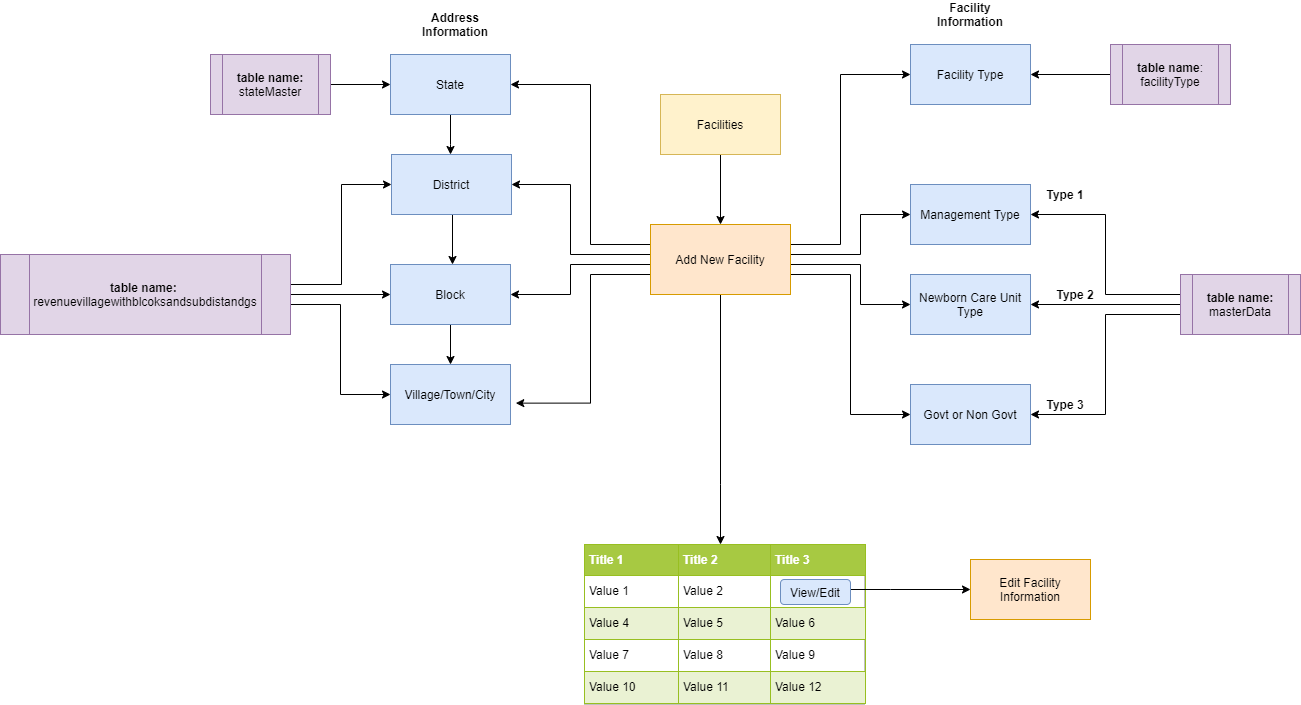

The diagram above was exported from draw.io. Its source (the exported page's mxGraphModel, read from the mxfile embedded in the PNG):
<mxGraphModel dx="1609" dy="469" grid="1" gridSize="10" guides="1" tooltips="1" connect="1" arrows="1" fold="1" page="1" pageScale="1" pageWidth="827" pageHeight="1169" math="0" shadow="0">
  <root>
    <mxCell id="WIyWlLk6GJQsqaUBKTNV-0" />
    <mxCell id="WIyWlLk6GJQsqaUBKTNV-1" parent="WIyWlLk6GJQsqaUBKTNV-0" />
    <mxCell id="gdciwmWr3JQBQuKcGvfT-18" style="edgeStyle=orthogonalEdgeStyle;rounded=0;orthogonalLoop=1;jettySize=auto;html=1;entryX=0;entryY=0.5;entryDx=0;entryDy=0;" parent="WIyWlLk6GJQsqaUBKTNV-1" source="gdciwmWr3JQBQuKcGvfT-0" target="gdciwmWr3JQBQuKcGvfT-5" edge="1">
      <mxGeometry relative="1" as="geometry">
        <Array as="points">
          <mxPoint x="540" y="280" />
          <mxPoint x="540" y="420" />
        </Array>
      </mxGeometry>
    </mxCell>
    <mxCell id="gdciwmWr3JQBQuKcGvfT-22" style="edgeStyle=orthogonalEdgeStyle;rounded=0;orthogonalLoop=1;jettySize=auto;html=1;entryX=0;entryY=0.5;entryDx=0;entryDy=0;" parent="WIyWlLk6GJQsqaUBKTNV-1" source="gdciwmWr3JQBQuKcGvfT-0" target="gdciwmWr3JQBQuKcGvfT-2" edge="1">
      <mxGeometry relative="1" as="geometry">
        <Array as="points">
          <mxPoint x="530" y="250" />
          <mxPoint x="530" y="80" />
        </Array>
      </mxGeometry>
    </mxCell>
    <mxCell id="gdciwmWr3JQBQuKcGvfT-23" style="edgeStyle=orthogonalEdgeStyle;rounded=0;orthogonalLoop=1;jettySize=auto;html=1;entryX=1;entryY=0.5;entryDx=0;entryDy=0;" parent="WIyWlLk6GJQsqaUBKTNV-1" source="gdciwmWr3JQBQuKcGvfT-0" target="gdciwmWr3JQBQuKcGvfT-6" edge="1">
      <mxGeometry relative="1" as="geometry">
        <Array as="points">
          <mxPoint x="280" y="250" />
          <mxPoint x="280" y="90" />
        </Array>
      </mxGeometry>
    </mxCell>
    <mxCell id="gdciwmWr3JQBQuKcGvfT-24" style="edgeStyle=orthogonalEdgeStyle;rounded=0;orthogonalLoop=1;jettySize=auto;html=1;entryX=1;entryY=0.5;entryDx=0;entryDy=0;" parent="WIyWlLk6GJQsqaUBKTNV-1" source="gdciwmWr3JQBQuKcGvfT-0" target="gdciwmWr3JQBQuKcGvfT-7" edge="1">
      <mxGeometry relative="1" as="geometry">
        <mxPoint x="220" y="190" as="targetPoint" />
        <Array as="points">
          <mxPoint x="260" y="260" />
          <mxPoint x="260" y="190" />
        </Array>
      </mxGeometry>
    </mxCell>
    <mxCell id="gdciwmWr3JQBQuKcGvfT-26" style="edgeStyle=orthogonalEdgeStyle;rounded=0;orthogonalLoop=1;jettySize=auto;html=1;entryX=1.044;entryY=0.644;entryDx=0;entryDy=0;entryPerimeter=0;" parent="WIyWlLk6GJQsqaUBKTNV-1" source="gdciwmWr3JQBQuKcGvfT-0" target="gdciwmWr3JQBQuKcGvfT-10" edge="1">
      <mxGeometry relative="1" as="geometry">
        <mxPoint x="210" y="400" as="targetPoint" />
        <Array as="points">
          <mxPoint x="280" y="280" />
          <mxPoint x="280" y="409" />
        </Array>
      </mxGeometry>
    </mxCell>
    <mxCell id="gdciwmWr3JQBQuKcGvfT-28" style="edgeStyle=orthogonalEdgeStyle;rounded=0;orthogonalLoop=1;jettySize=auto;html=1;entryX=1;entryY=0.5;entryDx=0;entryDy=0;" parent="WIyWlLk6GJQsqaUBKTNV-1" source="gdciwmWr3JQBQuKcGvfT-0" target="gdciwmWr3JQBQuKcGvfT-8" edge="1">
      <mxGeometry relative="1" as="geometry">
        <Array as="points">
          <mxPoint x="260" y="270" />
          <mxPoint x="260" y="300" />
        </Array>
      </mxGeometry>
    </mxCell>
    <mxCell id="gdciwmWr3JQBQuKcGvfT-39" style="edgeStyle=orthogonalEdgeStyle;rounded=0;orthogonalLoop=1;jettySize=auto;html=1;" parent="WIyWlLk6GJQsqaUBKTNV-1" source="gdciwmWr3JQBQuKcGvfT-0" edge="1">
      <mxGeometry relative="1" as="geometry">
        <mxPoint x="410" y="550" as="targetPoint" />
        <Array as="points">
          <mxPoint x="410" y="490" />
          <mxPoint x="410" y="490" />
        </Array>
      </mxGeometry>
    </mxCell>
    <mxCell id="QuNJCzrbC2U9yx7Bgdhn-0" style="edgeStyle=orthogonalEdgeStyle;rounded=0;orthogonalLoop=1;jettySize=auto;html=1;entryX=0;entryY=0.5;entryDx=0;entryDy=0;" edge="1" parent="WIyWlLk6GJQsqaUBKTNV-1" source="gdciwmWr3JQBQuKcGvfT-0" target="gdciwmWr3JQBQuKcGvfT-4">
      <mxGeometry relative="1" as="geometry">
        <Array as="points">
          <mxPoint x="550" y="260" />
          <mxPoint x="550" y="220" />
        </Array>
      </mxGeometry>
    </mxCell>
    <mxCell id="QuNJCzrbC2U9yx7Bgdhn-1" style="edgeStyle=orthogonalEdgeStyle;rounded=0;orthogonalLoop=1;jettySize=auto;html=1;" edge="1" parent="WIyWlLk6GJQsqaUBKTNV-1" source="gdciwmWr3JQBQuKcGvfT-0" target="gdciwmWr3JQBQuKcGvfT-3">
      <mxGeometry relative="1" as="geometry">
        <Array as="points">
          <mxPoint x="550" y="270" />
          <mxPoint x="550" y="310" />
        </Array>
      </mxGeometry>
    </mxCell>
    <mxCell id="gdciwmWr3JQBQuKcGvfT-0" value="Add New Facility" style="rounded=0;whiteSpace=wrap;html=1;fillColor=#ffe6cc;strokeColor=#d79b00;" parent="WIyWlLk6GJQsqaUBKTNV-1" vertex="1">
      <mxGeometry x="340" y="230" width="140" height="70" as="geometry" />
    </mxCell>
    <mxCell id="gdciwmWr3JQBQuKcGvfT-14" style="edgeStyle=orthogonalEdgeStyle;rounded=0;orthogonalLoop=1;jettySize=auto;html=1;exitX=0.5;exitY=1;exitDx=0;exitDy=0;entryX=0.5;entryY=0;entryDx=0;entryDy=0;" parent="WIyWlLk6GJQsqaUBKTNV-1" source="gdciwmWr3JQBQuKcGvfT-1" target="gdciwmWr3JQBQuKcGvfT-0" edge="1">
      <mxGeometry relative="1" as="geometry" />
    </mxCell>
    <mxCell id="gdciwmWr3JQBQuKcGvfT-1" value="Facilities" style="rounded=0;whiteSpace=wrap;html=1;fillColor=#fff2cc;strokeColor=#d6b656;" parent="WIyWlLk6GJQsqaUBKTNV-1" vertex="1">
      <mxGeometry x="350" y="100" width="120" height="60" as="geometry" />
    </mxCell>
    <mxCell id="gdciwmWr3JQBQuKcGvfT-2" value="Facility Type" style="rounded=0;whiteSpace=wrap;html=1;fillColor=#dae8fc;strokeColor=#6c8ebf;" parent="WIyWlLk6GJQsqaUBKTNV-1" vertex="1">
      <mxGeometry x="600" y="50" width="120" height="60" as="geometry" />
    </mxCell>
    <mxCell id="gdciwmWr3JQBQuKcGvfT-3" value="Newborn Care Unit Type" style="rounded=0;whiteSpace=wrap;html=1;fillColor=#dae8fc;strokeColor=#6c8ebf;" parent="WIyWlLk6GJQsqaUBKTNV-1" vertex="1">
      <mxGeometry x="600" y="280" width="120" height="60" as="geometry" />
    </mxCell>
    <mxCell id="gdciwmWr3JQBQuKcGvfT-4" value="Management Type" style="rounded=0;whiteSpace=wrap;html=1;fillColor=#dae8fc;strokeColor=#6c8ebf;" parent="WIyWlLk6GJQsqaUBKTNV-1" vertex="1">
      <mxGeometry x="600" y="190" width="120" height="60" as="geometry" />
    </mxCell>
    <mxCell id="gdciwmWr3JQBQuKcGvfT-5" value="Govt or Non Govt" style="rounded=0;whiteSpace=wrap;html=1;fillColor=#dae8fc;strokeColor=#6c8ebf;" parent="WIyWlLk6GJQsqaUBKTNV-1" vertex="1">
      <mxGeometry x="600" y="390" width="120" height="60" as="geometry" />
    </mxCell>
    <mxCell id="gdciwmWr3JQBQuKcGvfT-47" value="" style="edgeStyle=orthogonalEdgeStyle;rounded=0;orthogonalLoop=1;jettySize=auto;html=1;" parent="WIyWlLk6GJQsqaUBKTNV-1" source="gdciwmWr3JQBQuKcGvfT-6" target="gdciwmWr3JQBQuKcGvfT-7" edge="1">
      <mxGeometry relative="1" as="geometry">
        <Array as="points">
          <mxPoint x="140" y="150" />
          <mxPoint x="140" y="150" />
        </Array>
      </mxGeometry>
    </mxCell>
    <mxCell id="gdciwmWr3JQBQuKcGvfT-6" value="State" style="rounded=0;whiteSpace=wrap;html=1;fillColor=#dae8fc;strokeColor=#6c8ebf;" parent="WIyWlLk6GJQsqaUBKTNV-1" vertex="1">
      <mxGeometry x="80" y="60" width="120" height="60" as="geometry" />
    </mxCell>
    <mxCell id="gdciwmWr3JQBQuKcGvfT-48" style="edgeStyle=orthogonalEdgeStyle;rounded=0;orthogonalLoop=1;jettySize=auto;html=1;exitX=0.5;exitY=1;exitDx=0;exitDy=0;entryX=0.5;entryY=0;entryDx=0;entryDy=0;" parent="WIyWlLk6GJQsqaUBKTNV-1" edge="1">
      <mxGeometry relative="1" as="geometry">
        <mxPoint x="142" y="270" as="targetPoint" />
        <mxPoint x="143" y="220" as="sourcePoint" />
        <Array as="points">
          <mxPoint x="142" y="220" />
        </Array>
      </mxGeometry>
    </mxCell>
    <mxCell id="gdciwmWr3JQBQuKcGvfT-7" value="District" style="rounded=0;whiteSpace=wrap;html=1;fillColor=#dae8fc;strokeColor=#6c8ebf;" parent="WIyWlLk6GJQsqaUBKTNV-1" vertex="1">
      <mxGeometry x="81" y="160" width="120" height="60" as="geometry" />
    </mxCell>
    <mxCell id="gdciwmWr3JQBQuKcGvfT-49" style="edgeStyle=orthogonalEdgeStyle;rounded=0;orthogonalLoop=1;jettySize=auto;html=1;entryX=0.5;entryY=0;entryDx=0;entryDy=0;" parent="WIyWlLk6GJQsqaUBKTNV-1" source="gdciwmWr3JQBQuKcGvfT-8" target="gdciwmWr3JQBQuKcGvfT-10" edge="1">
      <mxGeometry relative="1" as="geometry" />
    </mxCell>
    <mxCell id="gdciwmWr3JQBQuKcGvfT-8" value="Block" style="rounded=0;whiteSpace=wrap;html=1;fillColor=#dae8fc;strokeColor=#6c8ebf;" parent="WIyWlLk6GJQsqaUBKTNV-1" vertex="1">
      <mxGeometry x="80" y="270" width="120" height="60" as="geometry" />
    </mxCell>
    <mxCell id="gdciwmWr3JQBQuKcGvfT-10" value="Village/Town/City" style="rounded=0;whiteSpace=wrap;html=1;fillColor=#dae8fc;strokeColor=#6c8ebf;" parent="WIyWlLk6GJQsqaUBKTNV-1" vertex="1">
      <mxGeometry x="80" y="370" width="120" height="60" as="geometry" />
    </mxCell>
    <mxCell id="gdciwmWr3JQBQuKcGvfT-37" value="&lt;table border=&quot;1&quot; width=&quot;100%&quot; cellpadding=&quot;4&quot; style=&quot;width: 100% ; height: 100% ; border-collapse: collapse&quot;&gt;&lt;tbody&gt;&lt;tr style=&quot;background-color: #a7c942 ; color: #ffffff ; border: 1px solid #98bf21&quot;&gt;&lt;th align=&quot;left&quot;&gt;Title 1&lt;/th&gt;&lt;th align=&quot;left&quot;&gt;Title 2&lt;/th&gt;&lt;th align=&quot;left&quot;&gt;Title 3&lt;/th&gt;&lt;/tr&gt;&lt;tr style=&quot;border: 1px solid #98bf21&quot;&gt;&lt;td&gt;Value 1&lt;/td&gt;&lt;td&gt;Value 2&lt;/td&gt;&lt;td&gt;&lt;/td&gt;&lt;/tr&gt;&lt;tr style=&quot;background-color: #eaf2d3 ; border: 1px solid #98bf21&quot;&gt;&lt;td&gt;Value 4&lt;/td&gt;&lt;td&gt;Value 5&lt;/td&gt;&lt;td&gt;Value 6&lt;/td&gt;&lt;/tr&gt;&lt;tr style=&quot;border: 1px solid #98bf21&quot;&gt;&lt;td&gt;Value 7&lt;/td&gt;&lt;td&gt;Value 8&lt;/td&gt;&lt;td&gt;Value 9&lt;/td&gt;&lt;/tr&gt;&lt;tr style=&quot;background-color: #eaf2d3 ; border: 1px solid #98bf21&quot;&gt;&lt;td&gt;Value 10&lt;/td&gt;&lt;td&gt;Value 11&lt;/td&gt;&lt;td&gt;Value 12&lt;/td&gt;&lt;/tr&gt;&lt;/tbody&gt;&lt;/table&gt;" style="text;html=1;strokeColor=#c0c0c0;fillColor=#ffffff;overflow=fill;rounded=0;" parent="WIyWlLk6GJQsqaUBKTNV-1" vertex="1">
      <mxGeometry x="274" y="550" width="280" height="160" as="geometry" />
    </mxCell>
    <mxCell id="gdciwmWr3JQBQuKcGvfT-42" value="Edit Facility Information" style="rounded=0;whiteSpace=wrap;html=1;fillColor=#ffe6cc;strokeColor=#d79b00;" parent="WIyWlLk6GJQsqaUBKTNV-1" vertex="1">
      <mxGeometry x="660" y="565" width="120" height="60" as="geometry" />
    </mxCell>
    <mxCell id="gdciwmWr3JQBQuKcGvfT-46" style="edgeStyle=orthogonalEdgeStyle;rounded=0;orthogonalLoop=1;jettySize=auto;html=1;entryX=0;entryY=0.5;entryDx=0;entryDy=0;" parent="WIyWlLk6GJQsqaUBKTNV-1" source="gdciwmWr3JQBQuKcGvfT-44" target="gdciwmWr3JQBQuKcGvfT-42" edge="1">
      <mxGeometry relative="1" as="geometry">
        <Array as="points">
          <mxPoint x="580" y="595" />
          <mxPoint x="580" y="595" />
        </Array>
      </mxGeometry>
    </mxCell>
    <mxCell id="gdciwmWr3JQBQuKcGvfT-44" value="View/Edit" style="rounded=1;whiteSpace=wrap;html=1;fillColor=#dae8fc;strokeColor=#6c8ebf;" parent="WIyWlLk6GJQsqaUBKTNV-1" vertex="1">
      <mxGeometry x="470" y="585" width="70" height="25" as="geometry" />
    </mxCell>
    <mxCell id="gdciwmWr3JQBQuKcGvfT-50" value="Facility Information" style="text;html=1;strokeColor=none;fillColor=none;align=center;verticalAlign=middle;whiteSpace=wrap;rounded=0;fontStyle=1" parent="WIyWlLk6GJQsqaUBKTNV-1" vertex="1">
      <mxGeometry x="620" y="10" width="80" height="20" as="geometry" />
    </mxCell>
    <mxCell id="gdciwmWr3JQBQuKcGvfT-51" value="Address Information" style="text;html=1;strokeColor=none;fillColor=none;align=center;verticalAlign=middle;whiteSpace=wrap;rounded=0;fontStyle=1" parent="WIyWlLk6GJQsqaUBKTNV-1" vertex="1">
      <mxGeometry x="100" y="20" width="90" height="20" as="geometry" />
    </mxCell>
    <mxCell id="gdciwmWr3JQBQuKcGvfT-53" style="edgeStyle=orthogonalEdgeStyle;rounded=0;orthogonalLoop=1;jettySize=auto;html=1;entryX=1;entryY=0.5;entryDx=0;entryDy=0;" parent="WIyWlLk6GJQsqaUBKTNV-1" source="gdciwmWr3JQBQuKcGvfT-52" target="gdciwmWr3JQBQuKcGvfT-2" edge="1">
      <mxGeometry relative="1" as="geometry" />
    </mxCell>
    <mxCell id="gdciwmWr3JQBQuKcGvfT-52" value="&lt;b&gt;table name&lt;/b&gt;: facilityType" style="shape=process;whiteSpace=wrap;html=1;backgroundOutline=1;fillColor=#e1d5e7;strokeColor=#9673a6;" parent="WIyWlLk6GJQsqaUBKTNV-1" vertex="1">
      <mxGeometry x="800" y="50" width="120" height="60" as="geometry" />
    </mxCell>
    <mxCell id="gdciwmWr3JQBQuKcGvfT-57" style="edgeStyle=orthogonalEdgeStyle;rounded=0;orthogonalLoop=1;jettySize=auto;html=1;entryX=1;entryY=0.5;entryDx=0;entryDy=0;" parent="WIyWlLk6GJQsqaUBKTNV-1" source="gdciwmWr3JQBQuKcGvfT-54" target="gdciwmWr3JQBQuKcGvfT-5" edge="1">
      <mxGeometry relative="1" as="geometry">
        <Array as="points">
          <mxPoint x="795" y="320" />
          <mxPoint x="795" y="420" />
        </Array>
      </mxGeometry>
    </mxCell>
    <mxCell id="QuNJCzrbC2U9yx7Bgdhn-3" style="edgeStyle=orthogonalEdgeStyle;rounded=0;orthogonalLoop=1;jettySize=auto;html=1;entryX=1;entryY=0.5;entryDx=0;entryDy=0;" edge="1" parent="WIyWlLk6GJQsqaUBKTNV-1" source="gdciwmWr3JQBQuKcGvfT-54" target="gdciwmWr3JQBQuKcGvfT-4">
      <mxGeometry relative="1" as="geometry">
        <Array as="points">
          <mxPoint x="795" y="300" />
          <mxPoint x="795" y="220" />
        </Array>
      </mxGeometry>
    </mxCell>
    <mxCell id="QuNJCzrbC2U9yx7Bgdhn-4" style="edgeStyle=orthogonalEdgeStyle;rounded=0;orthogonalLoop=1;jettySize=auto;html=1;entryX=1;entryY=0.5;entryDx=0;entryDy=0;" edge="1" parent="WIyWlLk6GJQsqaUBKTNV-1" source="gdciwmWr3JQBQuKcGvfT-54" target="gdciwmWr3JQBQuKcGvfT-3">
      <mxGeometry relative="1" as="geometry" />
    </mxCell>
    <mxCell id="gdciwmWr3JQBQuKcGvfT-54" value="&lt;b&gt;table name: &lt;/b&gt;masterData" style="shape=process;whiteSpace=wrap;html=1;backgroundOutline=1;fillColor=#e1d5e7;strokeColor=#9673a6;" parent="WIyWlLk6GJQsqaUBKTNV-1" vertex="1">
      <mxGeometry x="870" y="280" width="120" height="60" as="geometry" />
    </mxCell>
    <mxCell id="gdciwmWr3JQBQuKcGvfT-62" value="&lt;b&gt;Type 3&lt;/b&gt;" style="text;html=1;strokeColor=none;fillColor=none;align=center;verticalAlign=middle;whiteSpace=wrap;rounded=0;" parent="WIyWlLk6GJQsqaUBKTNV-1" vertex="1">
      <mxGeometry x="720" y="400" width="70" height="20" as="geometry" />
    </mxCell>
    <mxCell id="gdciwmWr3JQBQuKcGvfT-64" style="edgeStyle=orthogonalEdgeStyle;rounded=0;orthogonalLoop=1;jettySize=auto;html=1;entryX=0;entryY=0.5;entryDx=0;entryDy=0;" parent="WIyWlLk6GJQsqaUBKTNV-1" source="gdciwmWr3JQBQuKcGvfT-63" target="gdciwmWr3JQBQuKcGvfT-6" edge="1">
      <mxGeometry relative="1" as="geometry" />
    </mxCell>
    <mxCell id="gdciwmWr3JQBQuKcGvfT-63" value="&lt;b&gt;table name:&lt;/b&gt; stateMaster" style="shape=process;whiteSpace=wrap;html=1;backgroundOutline=1;fillColor=#e1d5e7;strokeColor=#9673a6;" parent="WIyWlLk6GJQsqaUBKTNV-1" vertex="1">
      <mxGeometry x="-100" y="60" width="120" height="60" as="geometry" />
    </mxCell>
    <mxCell id="QuNJCzrbC2U9yx7Bgdhn-5" value="&lt;b&gt;Type 1&lt;/b&gt;" style="text;html=1;strokeColor=none;fillColor=none;align=center;verticalAlign=middle;whiteSpace=wrap;rounded=0;" vertex="1" parent="WIyWlLk6GJQsqaUBKTNV-1">
      <mxGeometry x="720" y="190" width="70" height="20" as="geometry" />
    </mxCell>
    <mxCell id="QuNJCzrbC2U9yx7Bgdhn-6" value="&lt;b&gt;Type 2&lt;/b&gt;" style="text;html=1;strokeColor=none;fillColor=none;align=center;verticalAlign=middle;whiteSpace=wrap;rounded=0;" vertex="1" parent="WIyWlLk6GJQsqaUBKTNV-1">
      <mxGeometry x="730" y="290" width="70" height="20" as="geometry" />
    </mxCell>
    <mxCell id="QuNJCzrbC2U9yx7Bgdhn-9" style="edgeStyle=orthogonalEdgeStyle;rounded=0;orthogonalLoop=1;jettySize=auto;html=1;entryX=0;entryY=0.5;entryDx=0;entryDy=0;" edge="1" parent="WIyWlLk6GJQsqaUBKTNV-1" source="QuNJCzrbC2U9yx7Bgdhn-7" target="gdciwmWr3JQBQuKcGvfT-10">
      <mxGeometry relative="1" as="geometry">
        <Array as="points">
          <mxPoint x="30" y="310" />
          <mxPoint x="30" y="400" />
        </Array>
      </mxGeometry>
    </mxCell>
    <mxCell id="QuNJCzrbC2U9yx7Bgdhn-10" style="edgeStyle=orthogonalEdgeStyle;rounded=0;orthogonalLoop=1;jettySize=auto;html=1;entryX=0;entryY=0.5;entryDx=0;entryDy=0;" edge="1" parent="WIyWlLk6GJQsqaUBKTNV-1" source="QuNJCzrbC2U9yx7Bgdhn-7" target="gdciwmWr3JQBQuKcGvfT-8">
      <mxGeometry relative="1" as="geometry" />
    </mxCell>
    <mxCell id="QuNJCzrbC2U9yx7Bgdhn-11" style="edgeStyle=orthogonalEdgeStyle;rounded=0;orthogonalLoop=1;jettySize=auto;html=1;entryX=0;entryY=0.5;entryDx=0;entryDy=0;" edge="1" parent="WIyWlLk6GJQsqaUBKTNV-1" source="QuNJCzrbC2U9yx7Bgdhn-7" target="gdciwmWr3JQBQuKcGvfT-7">
      <mxGeometry relative="1" as="geometry">
        <Array as="points">
          <mxPoint x="31" y="290" />
          <mxPoint x="31" y="190" />
        </Array>
      </mxGeometry>
    </mxCell>
    <mxCell id="QuNJCzrbC2U9yx7Bgdhn-7" value="&lt;b&gt;table name:&amp;nbsp;&lt;br&gt;&lt;/b&gt;revenuevillagewithblcoksandsubdistandgs" style="shape=process;whiteSpace=wrap;html=1;backgroundOutline=1;fillColor=#e1d5e7;strokeColor=#9673a6;" vertex="1" parent="WIyWlLk6GJQsqaUBKTNV-1">
      <mxGeometry x="-310" y="260" width="290" height="80" as="geometry" />
    </mxCell>
  </root>
</mxGraphModel>